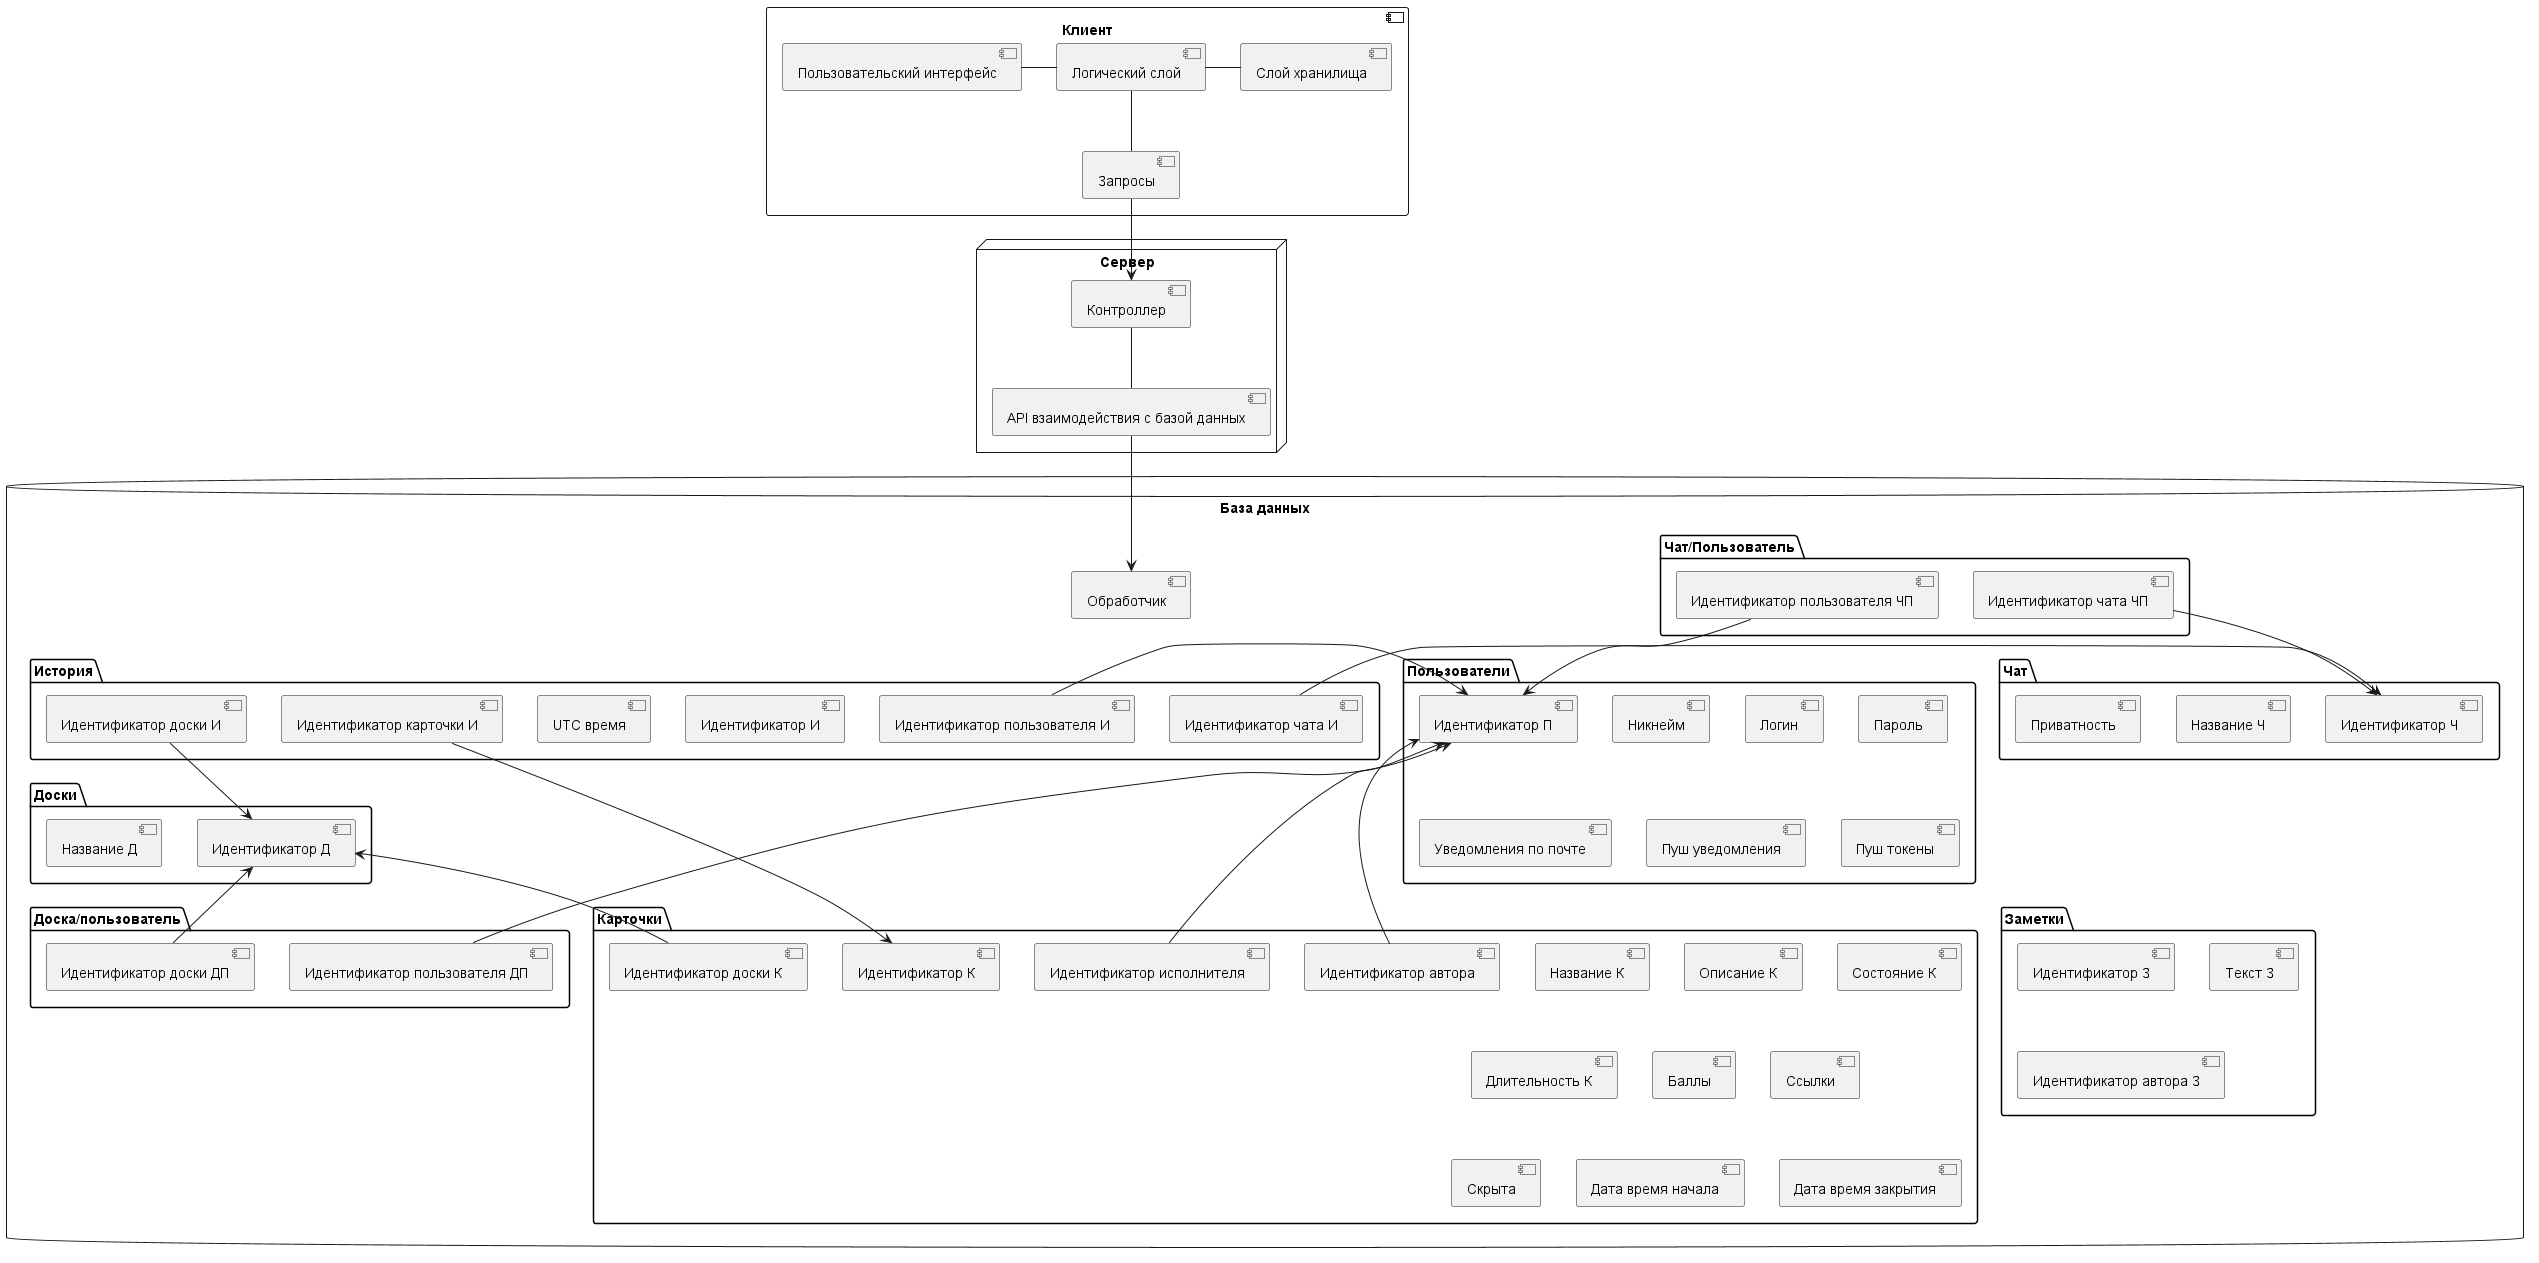

The diagram above was rendered by PlantUML. Its source (embedded in the PNG):
@startuml components
'https://plantuml.com/component-diagram


component "Клиент" {
  [Пользовательский интерфейс]
  [Логический слой]
  [Слой хранилища]
  [Запросы]
}

node "Сервер" {
  [Контроллер]
  [API взаимодействия с базой данных]
}

database "База данных" {
  [Обработчик]
  folder "Пользователи" {
    [Идентификатор П]
    [Никнейм]
    [Логин]
    [Пароль]
    [Уведомления по почте]
    [Пуш уведомления]
    [Пуш токены]
  }
  folder "Доски" {
     [Идентификатор Д]
     [Название Д]
  }
  folder "Карточки" {
     [Идентификатор К]
     [Название К]
     [Описание К]
     [Состояние К]
     [Длительность К]
     [Баллы]
     [Ссылки]
     [Заметки]
     [Скрыта]
     [Дата время начала]
     [Дата время закрытия]
     [Идентификатор доски К]
     [Идентификатор автора]
     [Идентификатор исполнителя]     
  }
  folder "Заметки"{
     [Идентификатор З]
     [Текст З]
     [Идентификатор автора З]
  }
  folder "Чат"{
     [Идентификатор Ч]
     [Название Ч]
     [Приватность]
  }
  folder "История"{
     [Идентификатор И]
     [Идентификатор чата И]
     [Идентификатор пользователя И]
     [Текст З]
     [UTC время]
     [Идентификатор карточки И]
     [Идентификатор доски И]
  }  
  folder "Чат/Пользователь"{    
     [Идентификатор чата ЧП]
     [Идентификатор пользователя ЧП]     
  }
  folder "Доска/пользователь"{
    [Идентификатор доски ДП]
    [Идентификатор пользователя ДП]
  }  
}

[Пользовательский интерфейс] - [Логический слой]
[Логический слой] - [Слой хранилища]
[Логический слой] -- [Запросы]
[Запросы] --> [Контроллер]
[Контроллер] -- [API взаимодействия с базой данных]
[API взаимодействия с базой данных] --> [Обработчик]
[Идентификатор пользователя И] -left-> [Идентификатор П]
[Идентификатор чата И]-left->[Идентификатор Ч]
[Идентификатор чата ЧП]-->[Идентификатор Ч]
[Идентификатор пользователя ЧП]-->[Идентификатор П]
[Идентификатор доски ДП]-up->[Идентификатор Д]
[Идентификатор пользователя ДП]-up->[Идентификатор П]
[Идентификатор автора]-up-->[Идентификатор П]
[Идентификатор исполнителя]-up-->[Идентификатор П]
[Идентификатор карточки И]-->[Идентификатор К]
[Идентификатор доски И]-->[Идентификатор Д]
[Идентификатор доски К]-up->[Идентификатор Д]

@enduml